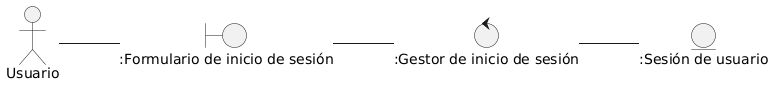

The diagram above was rendered by PlantUML. Its source (embedded in the PNG):
@startuml
left to right direction

Actor Usuario

entity ":Sesión de usuario" as sesion

control ":Gestor de inicio de sesión" as gestor

boundary ":Formulario de inicio de sesión" as reg

Usuario -- reg
reg -- gestor
gestor -- sesion
@enduml